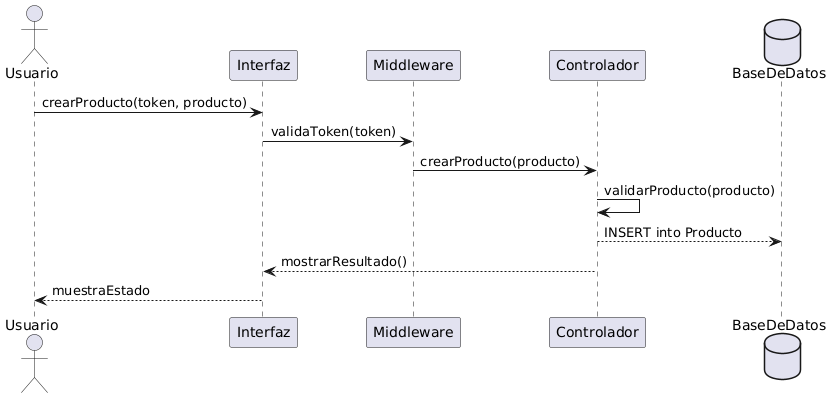

The diagram above was rendered by PlantUML. Its source (embedded in the PNG):
@startuml
actor Usuario
participant Interfaz
participant Middleware
participant Controlador
database BaseDeDatos

Usuario -> Interfaz : crearProducto(token, producto)
Interfaz -> Middleware : validaToken(token)
Middleware -> Controlador : crearProducto(producto)
Controlador -> Controlador : validarProducto(producto)
Controlador --> BaseDeDatos : INSERT into Producto
Controlador --> Interfaz : mostrarResultado()
Interfaz --> Usuario : muestraEstado
@enduml